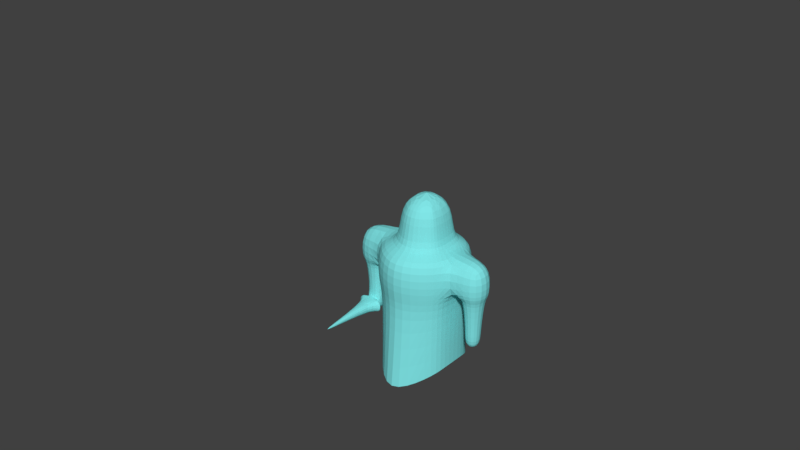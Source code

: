 # Source: Knight.blend  (saved by Blender 2.79.0; exported with 4.5.12 LTS)
import bpy
from mathutils import Matrix  # noqa: F401  (used for matrix-valued properties, if any)

bpy.ops.wm.read_factory_settings(use_empty=True)
scene = bpy.context.scene
scene.name = 'Scene'

# ---- collections
col_collection_1 = bpy.data.collections.new('Collection 1'); scene.collection.children.link(col_collection_1)

# ---- materials (node trees are filled in below, after node groups)
mat_base = bpy.data.materials.new('base')
mat_base.alpha_threshold = 0.0
mat_base.use_transparent_shadow = False
mat_base.diffuse_color = (0.2178, 0.7908, 0.8, 1.0)
mat_base.roughness = 0.5

# ---- material node trees

# ---- world
world_world = bpy.data.worlds.new('World'); scene.world = world_world
world_world.color = (0.05088, 0.05088, 0.05088)
world_world.use_sun_shadow = False
world_world.sun_shadow_jitter_overblur = 0.0
world_world.cycles.sampling_method = 'MANUAL'

# ---- meshes
me_cube = bpy.data.meshes.new('Cube')
me_cube.from_pydata([(0.3024, -1.402, 1.247), (1.202, -0.8621, 1.247), (0.002439, 1.208, 1.247), (-0.5976, 0.9379, 1.247), (-0.5976, -0.8621, 1.247), (1.382, 0.4879, 1.247), (1.202, 0.9379, 1.247), (0.6024, 1.208, 1.247), (-0.7776, -0.4121, 1.247), (-0.7776, 0.4879, 1.247), (1.382, -0.4121, 1.247), (0.6024, 1.208, 0.2475), (1.202, 0.9379, 0.2475), (-0.5976, 0.9379, 0.2475), (0.002439, 1.208, 0.2475), (-0.7776, -0.4121, 0.2475), (-0.7776, 0.4879, 0.2475), (0.3024, -1.402, 0.2475), (-0.5976, -0.8621, 0.2475), (1.382, -0.4121, 0.2475), (1.202, -0.8621, 0.2475), (1.382, 0.4879, 0.2475), (-1.694, 0.4544, 1.247), (-1.694, -0.4456, 1.247), (-1.694, -0.4456, 0.2475), (-1.694, 0.4544, 0.2475), (2.281, -0.4212, 1.247), (2.281, 0.4788, 1.247), (2.281, -0.4212, 0.2475), (2.281, 0.4788, 0.2475), (-0.9448, -0.3106, 0.2475), (-0.9448, 0.3194, 0.2475), (-1.562, -0.3106, 0.2475), (-1.562, 0.3194, 0.2475), (1.593, 0.3438, 0.2475), (1.593, -0.2862, 0.2475), (2.16, 0.3438, 0.2475), (2.16, -0.2862, 0.2475), (-1.037, -0.2161, -0.7525), (-1.037, 0.2249, -0.7525), (-1.47, -0.2161, -0.7525), (-1.47, 0.2249, -0.7525), (1.678, 0.2493, -0.7525), (1.678, -0.1917, -0.7525), (2.075, 0.2493, -0.7525), (2.075, -0.1917, -0.7525), (-1.037, -0.2161, -1.253), (-1.037, 0.2249, -1.253), (-1.47, -0.2161, -1.253), (-1.47, 0.2249, -1.253), (1.678, 0.2493, -1.253), (1.678, -0.1917, -1.253), (2.075, 0.2493, -1.253), (2.075, -0.1917, -1.253), (0.3024, -0.7257, 1.247), (0.8024, -0.4257, 1.247), (0.1358, 0.7243, 1.247), (-0.1976, 0.5743, 1.247), (-0.1976, -0.4257, 1.247), (0.9024, 0.3243, 1.247), (0.8024, 0.5743, 1.247), (0.4691, 0.7243, 1.247), (-0.2976, -0.1757, 1.247), (-0.2976, 0.3243, 1.247), (0.9024, -0.1757, 1.247), (0.3024, -0.7257, 2.247), (0.8024, -0.4257, 2.247), (0.1358, 0.7243, 2.247), (-0.1976, 0.5743, 2.247), (-0.1976, -0.4257, 2.247), (0.9024, 0.3243, 2.247), (0.8024, 0.5743, 2.247), (0.4691, 0.7243, 2.247), (-0.2976, -0.1757, 2.247), (-0.2976, 0.3243, 2.247), (0.9024, -0.1757, 2.247), (0.3024, 0.04616, 2.747), (-1.362, 0.2249, -0.8765), (-1.145, 0.2249, -0.8765), (-1.362, 0.2249, -1.129), (-1.145, 0.2249, -1.129), (-1.362, 0.6749, -0.8765), (-1.145, 0.6749, -0.8765), (-1.362, 0.6749, -1.129), (-1.145, 0.6749, -1.129), (-1.102, -0.2161, -0.8275), (-1.405, -0.2161, -0.8275), (-1.102, -0.2161, -1.178), (-1.405, -0.2161, -1.178), (-1.102, -0.3511, -0.8275), (-1.405, -0.3511, -0.8275), (-1.102, -0.3511, -1.178), (-1.405, -0.3511, -1.178), (-1.713, -0.3511, -0.8275), (-1.713, -0.3511, -1.178), (-1.241, -2.151, -0.9956), (-1.265, -2.151, -0.9956), (-0.7935, -0.3511, -1.178), (-0.7935, -0.3511, -0.8275), (-1.241, -2.151, -1.009), (-1.265, -2.151, -1.009), (1.112, 0.8561, -0.1275), (0.03244, 1.099, -0.1275), (-0.6696, 0.4511, -0.1275), (-0.5076, -0.7639, -0.1275), (1.112, -0.7639, -0.1275), (1.274, 0.4511, -0.1275), (0.5724, 1.099, -0.1275), (-0.5076, 0.8561, -0.1275), (-0.6696, -0.3589, -0.1275), (0.3024, -1.25, -0.1275), (1.274, -0.3589, -0.1275), (1.112, 0.8561, -2.134), (0.03244, 1.356, -2.579), (-0.6696, 0.4511, -1.955), (-0.5076, -0.7639, -2.134), (1.112, -0.7639, -2.134), (1.274, 0.4511, -1.955), (0.5724, 1.356, -2.579), (-0.5076, 0.8561, -2.134), (-0.6696, -0.3589, -1.955), (0.3024, -1.563, -2.579), (1.274, -0.3589, -1.955)], [], [(1, 10, 64, 55), (12, 11, 7, 6), (14, 13, 3, 2), (8, 9, 22, 23), (11, 14, 2, 7), (18, 17, 0, 4), (20, 19, 10, 1), (15, 18, 4, 8), (21, 12, 6, 5), (5, 10, 26, 27), (17, 20, 1, 0), (13, 16, 9, 3), (108, 103, 16, 13), (110, 105, 20, 17), (111, 106, 21, 19), (106, 101, 12, 21), (109, 104, 18, 15), (105, 111, 19, 20), (104, 110, 17, 18), (107, 102, 14, 11), (103, 109, 15, 16), (102, 108, 13, 14), (101, 107, 11, 12), (25, 24, 23, 22), (24, 25, 33, 32), (15, 8, 23, 24), (9, 16, 25, 22), (28, 29, 27, 26), (21, 5, 27, 29), (10, 19, 28, 26), (21, 29, 36, 34), (33, 31, 39, 41), (16, 15, 30, 31), (15, 24, 32, 30), (25, 16, 31, 33), (36, 37, 45, 44), (28, 19, 35, 37), (19, 21, 34, 35), (29, 28, 37, 36), (38, 40, 86, 85), (32, 33, 41, 40), (30, 32, 40, 38), (31, 30, 38, 39), (45, 43, 51, 53), (34, 36, 44, 42), (35, 34, 42, 43), (37, 35, 43, 45), (47, 46, 48, 49), (39, 38, 46, 47), (39, 47, 80, 78), (40, 41, 49, 48), (51, 50, 52, 53), (44, 45, 53, 52), (42, 44, 52, 50), (43, 42, 50, 51), (59, 60, 71, 70), (8, 4, 58, 62), (5, 6, 60, 59), (10, 5, 59, 64), (0, 1, 55, 54), (3, 9, 63, 57), (6, 7, 61, 60), (2, 3, 57, 56), (9, 8, 62, 63), (7, 2, 56, 61), (4, 0, 54, 58), (64, 59, 70, 75), (54, 55, 66, 65), (57, 63, 74, 68), (60, 61, 72, 71), (56, 57, 68, 67), (63, 62, 73, 74), (61, 56, 67, 72), (58, 54, 65, 69), (55, 64, 75, 66), (62, 58, 69, 73), (73, 69, 76), (69, 65, 76), (65, 66, 76), (66, 75, 76), (75, 70, 76), (70, 71, 76), (71, 72, 76), (72, 67, 76), (67, 68, 76), (68, 74, 76), (74, 73, 76), (41, 39, 78, 77), (49, 41, 77, 79), (47, 49, 79, 80), (81, 82, 84, 83), (79, 77, 81, 83), (80, 79, 83, 84), (78, 80, 84, 82), (85, 86, 90, 89), (40, 48, 88, 86), (48, 46, 87, 88), (46, 38, 85, 87), (77, 78, 82, 81), (89, 91, 97, 98), (88, 87, 91, 92), (90, 86, 93), (92, 90, 93, 94), (88, 94, 93, 86), (87, 97, 91), (95, 96, 100, 99), (85, 98, 97, 87), (89, 98, 85), (92, 94, 88), (91, 89, 95, 99), (92, 91, 99, 100), (90, 92, 100, 96), (89, 90, 96, 95), (109, 103, 114, 120), (105, 110, 121, 116), (104, 109, 120, 115), (102, 107, 118, 113), (103, 108, 119, 114), (107, 101, 112, 118), (101, 106, 117, 112), (110, 104, 115, 121), (108, 102, 113, 119), (106, 111, 122, 117), (111, 105, 116, 122)])
_k = set([(77, 78), (77, 79), (78, 80), (79, 80), (89, 90), (89, 91), (90, 92), (91, 92)])
me_cube.attributes.new('sharp_edge', 'BOOLEAN', 'EDGE').data.foreach_set('value', [ (min(e.vertices), max(e.vertices)) in _k for e in me_cube.edges])
_uv = me_cube.uv_layers.new(name='UVMap')
_uv.uv.foreach_set('vector', [0.4499, 0.1002, 0.5097, 0.1019, 0.5128, 0.1678, 0.4796, 0.1668, 0.1448, 0.3481, 0.2259, 0.3482, 0.2257, 0.4712, 0.1445, 0.4711, 0.2925, 0.3468, 0.3445, 0.3439, 0.3442, 0.4669, 0.2923, 0.4697, 0.4035, 0.3459, 0.5054, 0.39, 0.4565, 0.492, 0.3546, 0.4478, 0.2259, 0.3482, 0.2925, 0.3468, 0.2923, 0.4697, 0.2257, 0.4712, 0.8198, 0.3529, 0.9436, 0.3475, 0.9475, 0.4704, 0.8237, 0.4759, 0.1387, 0.595, 0.08255, 0.5941, 0.08641, 0.4712, 0.1425, 0.4721, 0.7637, 0.3538, 0.8198, 0.3529, 0.8237, 0.4759, 0.7676, 0.4768, 0.1005, 0.3461, 0.1448, 0.3481, 0.1445, 0.4711, 0.1002, 0.4691, 0.6116, 0.1461, 0.5097, 0.1019, 0.5528, 0.0, 0.6547, 0.04414, 0.2625, 0.6004, 0.1387, 0.595, 0.1425, 0.4721, 0.2663, 0.4775, 0.6547, 0.3519, 0.6811, 0.3533, 0.685, 0.4763, 0.6586, 0.4749, 0.6682, 0.3053, 0.692, 0.3065, 0.6811, 0.3533, 0.6547, 0.3519, 0.2471, 0.6466, 0.1357, 0.6418, 0.1387, 0.595, 0.2625, 0.6004, 0.08514, 0.6409, 0.01084, 0.6414, 0.0, 0.5946, 0.08255, 0.5941, 0.1106, 0.2995, 0.1504, 0.3013, 0.1448, 0.3481, 0.1005, 0.3461, 0.7663, 0.307, 0.8168, 0.3062, 0.8198, 0.3529, 0.7637, 0.3538, 0.1357, 0.6418, 0.08514, 0.6409, 0.08255, 0.5941, 0.1387, 0.595, 0.8168, 0.3062, 0.9282, 0.3013, 0.9436, 0.3475, 0.8198, 0.3529, 0.2235, 0.3014, 0.2834, 0.3001, 0.2925, 0.3468, 0.2259, 0.3482, 0.692, 0.3065, 0.7663, 0.307, 0.7637, 0.3538, 0.6811, 0.3533, 0.2834, 0.3001, 0.3302, 0.2975, 0.3445, 0.3439, 0.2925, 0.3468, 0.1504, 0.3013, 0.2235, 0.3014, 0.2259, 0.3482, 0.1448, 0.3481, 0.713, 0.8654, 0.7955, 0.8685, 0.7955, 0.9915, 0.713, 0.9884, 0.8218, 0.492, 0.9328, 0.496, 0.9155, 0.5117, 0.8378, 0.5088, 0.5715, 0.877, 0.5715, 1.0, 0.4926, 0.9967, 0.4926, 0.8736, 0.8176, 0.9395, 0.8176, 0.8165, 0.9175, 0.814, 0.9175, 0.937, 0.9175, 0.817, 1.0, 0.814, 1.0, 0.937, 0.9175, 0.9401, 0.1005, 0.3461, 0.1002, 0.4691, 0.0, 0.4712, 0.000259, 0.3482, 0.2663, 0.9676, 0.2663, 0.8446, 0.3414, 0.8413, 0.3414, 0.9643, 0.4554, 0.9425, 0.3445, 0.9414, 0.3595, 0.9248, 0.4295, 0.9248, 0.2663, 0.4712, 0.3348, 0.4712, 0.3268, 0.5947, 0.2788, 0.5947, 0.9328, 0.609, 0.8218, 0.6049, 0.835, 0.5848, 0.9127, 0.5876, 0.8218, 0.6049, 0.8218, 0.492, 0.8378, 0.5088, 0.835, 0.5848, 0.9328, 0.496, 0.9328, 0.609, 0.9127, 0.5876, 0.9155, 0.5117, 0.9905, 0.6769, 0.9328, 0.6769, 0.939, 0.5534, 0.9795, 0.5534, 0.3445, 0.8306, 0.4554, 0.8317, 0.4295, 0.8472, 0.3595, 0.8472, 0.4554, 0.8317, 0.4554, 0.9425, 0.4295, 0.9248, 0.4295, 0.8472, 0.3445, 0.9414, 0.3445, 0.8306, 0.3595, 0.8472, 0.3595, 0.9248, 0.7291, 0.6172, 0.7648, 0.6157, 0.7594, 0.6251, 0.7344, 0.6262, 0.764, 0.492, 0.8218, 0.4942, 0.8052, 0.6172, 0.7648, 0.6157, 0.713, 0.4942, 0.764, 0.492, 0.7648, 0.6157, 0.7291, 0.6172, 0.713, 0.9132, 0.6552, 0.9132, 0.6608, 0.7896, 0.7013, 0.7896, 0.7287, 0.8039, 0.7615, 0.8024, 0.7615, 0.8639, 0.7287, 0.8654, 0.3292, 0.8413, 0.2663, 0.8413, 0.2735, 0.7177, 0.3176, 0.7177, 0.7598, 0.6787, 0.8176, 0.6809, 0.8019, 0.8039, 0.7615, 0.8024, 0.713, 0.6809, 0.7598, 0.6787, 0.7615, 0.8024, 0.7287, 0.8039, 0.8218, 0.6633, 0.8218, 0.609, 0.8751, 0.609, 0.8751, 0.6633, 0.7013, 0.7896, 0.6608, 0.7896, 0.6631, 0.7281, 0.7035, 0.7281, 0.3268, 0.5947, 0.3253, 0.6562, 0.3138, 0.641, 0.3145, 0.61, 0.7648, 0.6157, 0.8052, 0.6172, 0.8051, 0.6787, 0.7647, 0.6772, 0.9241, 0.609, 0.9241, 0.6633, 0.8751, 0.6633, 0.8751, 0.609, 0.9795, 0.5534, 0.939, 0.5534, 0.9413, 0.492, 0.9817, 0.492, 0.3176, 0.7177, 0.2735, 0.7177, 0.275, 0.6562, 0.319, 0.6562, 0.7615, 0.8024, 0.8019, 0.8039, 0.8019, 0.8654, 0.7615, 0.8639, 0.9419, 0.6787, 0.9409, 0.7033, 0.8176, 0.7033, 0.8187, 0.6787, 0.4035, 0.3459, 0.3614, 0.3035, 0.4304, 0.2797, 0.4538, 0.3033, 0.6116, 0.1461, 0.6536, 0.1885, 0.5928, 0.2158, 0.5694, 0.1923, 0.5097, 0.1019, 0.6116, 0.1461, 0.5694, 0.1923, 0.5128, 0.1678, 0.3445, 0.1754, 0.4499, 0.1002, 0.4796, 0.1668, 0.4211, 0.2085, 0.5651, 0.3918, 0.5054, 0.39, 0.5104, 0.3278, 0.5436, 0.3288, 0.6536, 0.1885, 0.6547, 0.2695, 0.5934, 0.2608, 0.5928, 0.2158, 0.6252, 0.3373, 0.5651, 0.3918, 0.5436, 0.3288, 0.577, 0.2985, 0.5054, 0.39, 0.4035, 0.3459, 0.4538, 0.3033, 0.5104, 0.3278, 0.6547, 0.2695, 0.6252, 0.3373, 0.577, 0.2985, 0.5934, 0.2608, 0.3614, 0.3035, 0.3445, 0.1754, 0.4211, 0.2085, 0.4304, 0.2797, 0.6164, 0.8279, 0.6181, 0.8736, 0.4948, 0.8736, 0.4931, 0.8279, 0.6168, 0.7281, 0.6159, 0.7968, 0.4926, 0.7968, 0.4935, 0.7281, 0.4712, 0.6705, 0.47, 0.6851, 0.3467, 0.6851, 0.3479, 0.6705, 0.9409, 0.7033, 0.9409, 0.7483, 0.8177, 0.7483, 0.8176, 0.7033, 0.9418, 0.7852, 0.9435, 0.814, 0.8202, 0.814, 0.8185, 0.7852, 0.47, 0.6851, 0.4683, 0.7308, 0.345, 0.7308, 0.3467, 0.6851, 0.9409, 0.7483, 0.9418, 0.7852, 0.8185, 0.7852, 0.8177, 0.7483, 0.4678, 0.7619, 0.4687, 0.8306, 0.3454, 0.8306, 0.3445, 0.7619, 0.6159, 0.7968, 0.6164, 0.8279, 0.4931, 0.8279, 0.4926, 0.7968, 0.4683, 0.7308, 0.4678, 0.7619, 0.3445, 0.7619, 0.345, 0.7308, 0.3445, 0.5597, 0.3568, 0.5289, 0.4185, 0.5873, 0.3568, 0.5289, 0.4185, 0.492, 0.4185, 0.5873, 0.4185, 0.492, 0.4803, 0.5289, 0.4185, 0.5873, 0.4803, 0.5289, 0.4926, 0.5597, 0.4185, 0.5873, 0.4926, 0.5597, 0.4926, 0.6212, 0.4185, 0.5873, 0.4926, 0.6212, 0.4803, 0.652, 0.4185, 0.5873, 0.4803, 0.652, 0.4391, 0.6705, 0.4185, 0.5873, 0.4391, 0.6705, 0.398, 0.6705, 0.4185, 0.5873, 0.398, 0.6705, 0.3568, 0.652, 0.4185, 0.5873, 0.3568, 0.652, 0.3445, 0.6212, 0.4185, 0.5873, 0.3445, 0.6212, 0.3445, 0.5597, 0.4185, 0.5873, 0.2788, 0.5947, 0.3268, 0.5947, 0.3145, 0.61, 0.2904, 0.61, 0.2774, 0.6562, 0.2788, 0.5947, 0.2904, 0.61, 0.2896, 0.641, 0.3253, 0.6562, 0.2774, 0.6562, 0.2896, 0.641, 0.3138, 0.641, 0.6793, 0.9442, 0.6552, 0.9447, 0.6552, 0.9137, 0.6793, 0.9132, 0.4554, 0.8317, 0.4865, 0.8306, 0.4865, 0.8718, 0.4554, 0.8729, 0.6283, 0.7835, 0.6552, 0.7835, 0.6552, 0.8389, 0.6283, 0.8389, 0.6552, 0.8813, 0.6241, 0.8801, 0.6241, 0.8389, 0.6552, 0.8401, 0.6357, 0.5009, 0.672, 0.492, 0.676, 0.5081, 0.6398, 0.5171, 0.7648, 0.6157, 0.7647, 0.6772, 0.7594, 0.6682, 0.7594, 0.6251, 0.7647, 0.6772, 0.729, 0.6787, 0.7343, 0.6693, 0.7594, 0.6682, 0.729, 0.6787, 0.7291, 0.6172, 0.7344, 0.6262, 0.7343, 0.6693, 0.6552, 0.7835, 0.6283, 0.7835, 0.6283, 0.7281, 0.6552, 0.7281, 0.6496, 0.8813, 0.6496, 0.9243, 0.6241, 0.9255, 0.6241, 0.8824, 0.5256, 0.5009, 0.5618, 0.492, 0.5658, 0.5081, 0.5296, 0.5171, 0.676, 0.5081, 0.672, 0.492, 0.713, 0.4989, 0.9475, 0.1767, 0.9906, 0.1787, 0.9906, 0.2041, 0.9475, 0.2022, 0.4554, 0.8744, 0.4824, 0.8729, 0.4824, 0.916, 0.4554, 0.9175, 0.5618, 0.492, 0.6028, 0.4989, 0.5658, 0.5081, 0.9836, 7.82e-05, 0.9836, 0.002062, 0.9818, 0.001984, 0.9818, 0.0, 0.613, 0.9167, 0.5715, 0.9168, 0.5715, 0.8737, 0.613, 0.8736, 0.6398, 0.5171, 0.6028, 0.5263, 0.6357, 0.5009, 0.5296, 0.5171, 0.4926, 0.5262, 0.5256, 0.5009, 0.9906, 0.3802, 0.9475, 0.3802, 0.9626, 0.2041, 0.9643, 0.2041, 0.5296, 0.5171, 0.5658, 0.5081, 0.6028, 0.7274, 0.5999, 0.7281, 0.9906, 0.1787, 0.9475, 0.1767, 0.9818, 0.001984, 0.9836, 0.002062, 0.6398, 0.5171, 0.676, 0.5081, 0.713, 0.7274, 0.7101, 0.7281, 0.7663, 0.307, 0.692, 0.3065, 0.6849, 0.08183, 0.7592, 0.08227, 0.1357, 0.6418, 0.2471, 0.6466, 0.2663, 0.9479, 0.1279, 0.8885, 0.8168, 0.3062, 0.7663, 0.307, 0.7592, 0.08227, 0.809, 0.05943, 0.2834, 0.3001, 0.2235, 0.3014, 0.238, 0.00127, 0.2979, 0.0, 0.692, 0.3065, 0.6682, 0.3053, 0.6605, 0.05856, 0.6849, 0.08183, 0.2235, 0.3014, 0.1504, 0.3013, 0.151, 0.05456, 0.238, 0.00127, 0.1504, 0.3013, 0.1106, 0.2995, 0.111, 0.07478, 0.151, 0.05456, 0.9282, 0.3013, 0.8168, 0.3062, 0.809, 0.05943, 0.9475, 0.0, 0.3302, 0.2975, 0.2834, 0.3001, 0.2979, 0.0, 0.3307, 0.05075, 0.01084, 0.6414, 0.08514, 0.6409, 0.07809, 0.8656, 0.003786, 0.8661, 0.08514, 0.6409, 0.1357, 0.6418, 0.1279, 0.8885, 0.07809, 0.8656])
me_cube.materials.append(mat_base)
me_cube.use_remesh_preserve_volume = False
me_cube.use_remesh_preserve_attributes = False
me_cube.use_mirror_vertex_groups = False
me_cube.update()
arm_armature = bpy.data.armatures.new('Armature')  # bones are not reproduced

# ---- objects
ob_armature = bpy.data.objects.new('Armature', arm_armature)
ob_cube = bpy.data.objects.new('Cube', me_cube)
ob_empty = bpy.data.objects.new('Empty', None)

# ---- transforms, parenting, visibility, modifiers, constraints
ob_armature.location = (0.3097, 0.01548, -1.623)
ob_armature.show_in_front = True
ob_armature.lineart.crease_threshold = 0.0
ob_cube.parent = ob_armature
ob_cube.matrix_parent_inverse = Matrix(((1.0, 0.0, 0.0, -0.3097), (0.0, 1.0, 0.0, -0.01548), (0.0, 0.0, 1.0, 1.623), (0.0, 0.0, 0.0, 1.0)))
ob_cube.location = (0.0, 0.0, 0.0)
ob_cube.lineart.crease_threshold = 0.0
_vg = ob_cube.vertex_groups.new(name='Bone')
for _i, _w in zip([0, 1, 2, 3, 4, 5, 6, 7, 8, 9, 10, 11, 12, 13, 14, 15, 16, 17, 18, 19, 20, 21, 54, 55, 56, 57, 58, 59, 60, 61, 62, 63, 64, 65, 66, 67, 68, 69, 70, 71, 72, 73, 74, 75, 76, 101, 102, 103, 104, 105, 106, 107, 108, 109, 110, 111, 112, 113, 114, 115, 116, 117, 118, 119, 120, 121, 122], [0.3022, 0.1118, 0.1864, 0.1099, 0.1111, 0.01609, 0.1095, 0.1867, 0.007203, 0.01547, 0.007368, 0.6012, 0.291, 0.2875, 0.5975, 0.09936, 0.1058, 0.6075, 0.2619, 0.09565, 0.2595, 0.1114, 0.1486, 0.1042, 0.1286, 0.1072, 0.1035, 0.08383, 0.1049, 0.1286, 0.08046, 0.08586, 0.08153, 0.3197, 0.315, 0.3176, 0.3137, 0.3146, 0.3125, 0.3131, 0.3174, 0.3129, 0.3127, 0.3127, 0.3203, 0.8304, 0.8831, 0.7888, 0.8248, 0.8276, 0.7893, 0.8844, 0.8296, 0.7848, 0.8781, 0.792, 0.9623, 0.9686, 0.9506, 0.9609, 0.9593, 0.9557, 0.9678, 0.9579, 0.9541, 0.9662, 0.9529]): _vg.add([_i], _w, 'REPLACE')
_vg = ob_cube.vertex_groups.new(name='Bone.001')
for _i, _w in zip([0, 1, 2, 3, 4, 6, 7, 8, 9, 11, 12, 13, 14, 15, 16, 17, 18, 20, 22, 23, 24, 25, 30, 31, 54, 55, 56, 57, 58, 59, 60, 61, 62, 63, 64, 65, 66, 67, 68, 69, 70, 71, 72, 73, 74, 75, 76, 102, 103, 104, 107, 108, 109, 110, 114, 119, 120], [0.3698, 0.1044, 0.5794, 0.7736, 0.7804, 0.08337, 0.2171, 0.8757, 0.867, 0.1105, 0.0344, 0.6073, 0.2682, 0.6723, 0.6763, 0.1904, 0.6353, 0.05188, 0.4931, 0.4955, 0.1037, 0.09253, 0.09065, 0.08081, 0.5491, 0.2016, 0.5734, 0.7189, 0.748, 0.1091, 0.1561, 0.284, 0.8032, 0.7854, 0.1173, 0.3158, 0.3299, 0.3305, 0.3413, 0.3395, 0.3304, 0.3351, 0.3433, 0.3473, 0.3469, 0.3285, 0.3347, 0.0692, 0.1598, 0.1342, 0.02127, 0.1298, 0.162, 0.05605, 0.01989, 0.004833, 0.01494]): _vg.add([_i], _w, 'REPLACE')
_vg = ob_cube.vertex_groups.new(name='Bone.004')
for _i, _w in zip([3, 4, 8, 9, 13, 15, 16, 18, 22, 23, 24, 25, 30, 31, 32, 33, 38, 39, 40, 41, 46, 47, 48, 49, 77, 78, 79, 80, 81, 82, 83, 84, 85, 86, 87, 93, 94, 98, 103, 109], [0.01203, 0.003327, 0.0753, 0.07635, 0.06133, 0.2203, 0.21, 0.05438, 0.5018, 0.4995, 0.8877, 0.9002, 0.891, 0.9039, 0.9761, 0.9753, 0.8833, 0.9475, 0.8616, 0.9308, 0.06098, 0.4598, 0.09412, 0.4505, 0.4378, 0.4649, 0.4607, 0.444, 0.3891, 0.3956, 0.4229, 0.4239, 0.1596, 0.2795, 0.001207, 0.09319, 0.0299, 0.05023, 0.03485, 0.03846]): _vg.add([_i], _w, 'REPLACE')
_vg = ob_cube.vertex_groups.new(name='Bone.005')
for _i, _w in zip([38, 39, 40, 41, 46, 47, 48, 49, 77, 78, 79, 80, 81, 82, 83, 84, 85, 86, 87, 88, 89, 90, 91, 92, 93, 94, 95, 96, 97, 98, 99, 100], [0.1138, 0.05037, 0.1375, 0.06832, 0.939, 0.5401, 0.9058, 0.5495, 0.5618, 0.5345, 0.5392, 0.5559, 0.6107, 0.6041, 0.5769, 0.576, 0.8399, 0.7202, 0.9744, 0.9858, 0.9959, 0.9889, 0.9982, 0.9964, 0.9067, 0.96, 0.9987, 0.9987, 0.9774, 0.9496, 0.9987, 0.9987]): _vg.add([_i], _w, 'REPLACE')
_vg = ob_cube.vertex_groups.new(name='Bone.002')
for _i, _w in zip([0, 1, 2, 3, 4, 5, 6, 7, 10, 11, 12, 13, 14, 17, 18, 19, 20, 21, 26, 27, 28, 29, 34, 35, 54, 55, 56, 57, 58, 59, 60, 61, 62, 63, 64, 65, 66, 67, 68, 69, 70, 71, 72, 73, 74, 75, 76, 101, 102, 105, 106, 107, 110, 111, 116, 117, 122], [0.3183, 0.7578, 0.2162, 0.08354, 0.08042, 0.8598, 0.7723, 0.5778, 0.8752, 0.2613, 0.5988, 0.03337, 0.108, 0.1815, 0.04251, 0.7014, 0.6387, 0.6571, 0.4939, 0.4956, 0.0902, 0.104, 0.08566, 0.07205, 0.2925, 0.6791, 0.2849, 0.156, 0.1329, 0.7822, 0.7206, 0.5742, 0.09342, 0.1047, 0.7783, 0.3577, 0.3475, 0.3444, 0.3369, 0.3383, 0.3483, 0.3435, 0.3317, 0.3315, 0.3317, 0.3504, 0.3394, 0.1276, 0.01998, 0.1327, 0.158, 0.06732, 0.05489, 0.1598, 0.002455, 0.01223, 0.01699]): _vg.add([_i], _w, 'REPLACE')
_vg = ob_cube.vertex_groups.new(name='Bone.003')
for _i, _w in zip([5, 6, 10, 12, 19, 20, 21, 26, 27, 28, 29, 34, 35, 36, 37, 42, 43, 44, 45, 50, 51, 52, 53, 106, 111], [0.0818, 0.01627, 0.07089, 0.06595, 0.1951, 0.04535, 0.2235, 0.5013, 0.4986, 0.9037, 0.8874, 0.8992, 0.9173, 0.9833, 0.9794, 0.9978, 0.9985, 0.9992, 0.9992, 0.9997, 0.9998, 0.9998, 0.9998, 0.03742, 0.02828]): _vg.add([_i], _w, 'REPLACE')
_m = ob_cube.modifiers.new('Subsurf', 'SUBSURF')
_m.uv_smooth = 'PRESERVE_CORNERS'
_m.quality = 2
_m.levels = 0
_m.show_only_control_edges = False
_m = ob_cube.modifiers.new('EdgeSplit', 'EDGE_SPLIT')
_m.use_edge_angle = False
_m = ob_cube.modifiers.new('Armature', 'ARMATURE')
_m.object = ob_armature
ob_empty.location = (-3.515, 5.172, 0.0)
ob_empty.rotation_euler = (1.571, 0.0, 0.0)
ob_empty.scale = (15.0, 15.0, 1.0)
ob_empty.empty_display_type = 'IMAGE'
ob_empty.empty_image_offset = (0.0, 0.0)
ob_empty.color = (1.0, 1.0, 1.0, 0.75)
ob_empty.lineart.crease_threshold = 0.0

# ---- collection membership
col_collection_1.objects.link(ob_armature)
col_collection_1.objects.link(ob_cube)
col_collection_1.objects.link(ob_empty)

# ---- scene / render settings (as saved in the file)
scene.frame_start = 1; scene.frame_end = 45; scene.frame_set(45)
scene.render.engine = 'BLENDER_EEVEE_NEXT'
scene.render.resolution_percentage = 50
scene.render.fps = 60
scene.render.dither_intensity = 0.0
scene.cycles.use_denoising = False
scene.cycles.samples = 128
scene.cycles.sampling_pattern = 'TABULATED_SOBOL'
scene.cycles.use_adaptive_sampling = False
scene.cycles.use_light_tree = False
scene.cycles.blur_glossy = 0.0
scene.cycles.sample_clamp_indirect = 0.0
scene.view_settings.view_transform = 'Standard'
bpy.context.view_layer.update()

# ---- added for rendering (the .blend has no active camera and no usable light): camera, sun
cam_auto = bpy.data.cameras.new('AutoCamera')
cam_auto.lens = 50.0
cam_auto.sensor_width = 36.0
cam_auto.clip_end = 1000.0
ob_auto_camera = bpy.data.objects.new('AutoCamera', cam_auto)
scene.collection.objects.link(ob_auto_camera)
ob_auto_camera.location = (15.6381, -19.3598, 14.3714)
ob_auto_camera.rotation_euler = (1.09748, -7.21219e-08, 0.694738)
scene.camera = ob_auto_camera
light_auto_sun = bpy.data.lights.new('AutoSun', 'SUN')
light_auto_sun.energy = 3.0
light_auto_sun.angle = 0.0523599
ob_auto_sun = bpy.data.objects.new('AutoSun', light_auto_sun)
scene.collection.objects.link(ob_auto_sun)
ob_auto_sun.rotation_euler = (0.872665, 0.174533, 0.523599)
bpy.context.view_layer.update()

